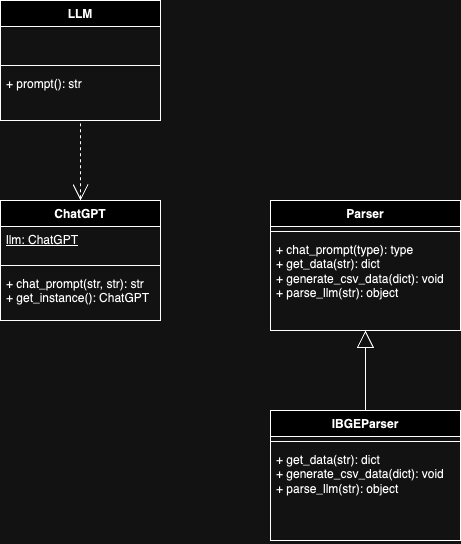

The diagram above was exported from draw.io. Its source (the exported page's mxGraphModel, read from the mxfile embedded in the PNG):
<mxGraphModel dx="612" dy="889" grid="1" gridSize="10" guides="1" tooltips="1" connect="1" arrows="1" fold="1" page="1" pageScale="1" pageWidth="850" pageHeight="1100" math="0" shadow="0">
  <root>
    <mxCell id="0" />
    <mxCell id="1" parent="0" />
    <mxCell id="ppY1uecydZRmiCO97niZ-18" value="" style="edgeStyle=orthogonalEdgeStyle;rounded=0;orthogonalLoop=1;jettySize=auto;html=1;dashed=1;startArrow=open;startFill=0;endArrow=none;endFill=0;endSize=14;startSize=14;" edge="1" parent="1" source="ppY1uecydZRmiCO97niZ-1" target="ppY1uecydZRmiCO97niZ-14">
      <mxGeometry relative="1" as="geometry" />
    </mxCell>
    <mxCell id="ppY1uecydZRmiCO97niZ-1" value="ChatGPT" style="swimlane;fontStyle=1;align=center;verticalAlign=top;childLayout=stackLayout;horizontal=1;startSize=26;horizontalStack=0;resizeParent=1;resizeParentMax=0;resizeLast=0;collapsible=1;marginBottom=0;whiteSpace=wrap;html=1;" vertex="1" parent="1">
      <mxGeometry x="110" y="380" width="160" height="120" as="geometry" />
    </mxCell>
    <mxCell id="ppY1uecydZRmiCO97niZ-2" value="&lt;div&gt;&lt;u&gt;llm: ChatGPT&lt;/u&gt;&lt;/div&gt;&lt;div&gt;&lt;br&gt;&lt;/div&gt;" style="text;strokeColor=none;fillColor=none;align=left;verticalAlign=top;spacingLeft=4;spacingRight=4;overflow=hidden;rotatable=0;points=[[0,0.5],[1,0.5]];portConstraint=eastwest;whiteSpace=wrap;html=1;" vertex="1" parent="ppY1uecydZRmiCO97niZ-1">
      <mxGeometry y="26" width="160" height="34" as="geometry" />
    </mxCell>
    <mxCell id="ppY1uecydZRmiCO97niZ-3" value="" style="line;strokeWidth=1;fillColor=none;align=left;verticalAlign=middle;spacingTop=-1;spacingLeft=3;spacingRight=3;rotatable=0;labelPosition=right;points=[];portConstraint=eastwest;strokeColor=inherit;" vertex="1" parent="ppY1uecydZRmiCO97niZ-1">
      <mxGeometry y="60" width="160" height="10" as="geometry" />
    </mxCell>
    <mxCell id="ppY1uecydZRmiCO97niZ-4" value="&lt;div&gt;&lt;span style=&quot;background-color: initial;&quot;&gt;+ chat_prompt(str, str): str&lt;/span&gt;&lt;br&gt;&lt;/div&gt;&lt;div&gt;+ get_instance(): ChatGPT&lt;/div&gt;" style="text;strokeColor=none;fillColor=none;align=left;verticalAlign=top;spacingLeft=4;spacingRight=4;overflow=hidden;rotatable=0;points=[[0,0.5],[1,0.5]];portConstraint=eastwest;whiteSpace=wrap;html=1;" vertex="1" parent="ppY1uecydZRmiCO97niZ-1">
      <mxGeometry y="70" width="160" height="50" as="geometry" />
    </mxCell>
    <mxCell id="ppY1uecydZRmiCO97niZ-12" value="" style="edgeStyle=orthogonalEdgeStyle;rounded=0;orthogonalLoop=1;jettySize=auto;html=1;endArrow=none;endFill=0;startArrow=block;startFill=0;endSize=15;startSize=15;" edge="1" parent="1" source="ppY1uecydZRmiCO97niZ-5" target="ppY1uecydZRmiCO97niZ-9">
      <mxGeometry relative="1" as="geometry" />
    </mxCell>
    <mxCell id="ppY1uecydZRmiCO97niZ-5" value="Parser" style="swimlane;fontStyle=1;align=center;verticalAlign=top;childLayout=stackLayout;horizontal=1;startSize=26;horizontalStack=0;resizeParent=1;resizeParentMax=0;resizeLast=0;collapsible=1;marginBottom=0;whiteSpace=wrap;html=1;" vertex="1" parent="1">
      <mxGeometry x="380" y="380" width="190" height="130" as="geometry" />
    </mxCell>
    <mxCell id="ppY1uecydZRmiCO97niZ-7" value="" style="line;strokeWidth=1;fillColor=none;align=left;verticalAlign=middle;spacingTop=-1;spacingLeft=3;spacingRight=3;rotatable=0;labelPosition=right;points=[];portConstraint=eastwest;strokeColor=inherit;" vertex="1" parent="ppY1uecydZRmiCO97niZ-5">
      <mxGeometry y="26" width="190" height="10" as="geometry" />
    </mxCell>
    <mxCell id="ppY1uecydZRmiCO97niZ-8" value="+ chat_prompt(type): type&lt;div&gt;+ get_data(str): dict&lt;/div&gt;&lt;div&gt;+ generate_csv_data(dict): void&lt;/div&gt;&lt;div&gt;+ parse_llm(str): object&lt;/div&gt;" style="text;strokeColor=none;fillColor=none;align=left;verticalAlign=top;spacingLeft=4;spacingRight=4;overflow=hidden;rotatable=0;points=[[0,0.5],[1,0.5]];portConstraint=eastwest;whiteSpace=wrap;html=1;" vertex="1" parent="ppY1uecydZRmiCO97niZ-5">
      <mxGeometry y="36" width="190" height="94" as="geometry" />
    </mxCell>
    <mxCell id="ppY1uecydZRmiCO97niZ-9" value="IBGEParser" style="swimlane;fontStyle=1;align=center;verticalAlign=top;childLayout=stackLayout;horizontal=1;startSize=26;horizontalStack=0;resizeParent=1;resizeParentMax=0;resizeLast=0;collapsible=1;marginBottom=0;whiteSpace=wrap;html=1;" vertex="1" parent="1">
      <mxGeometry x="380" y="590" width="190" height="130" as="geometry" />
    </mxCell>
    <mxCell id="ppY1uecydZRmiCO97niZ-10" value="" style="line;strokeWidth=1;fillColor=none;align=left;verticalAlign=middle;spacingTop=-1;spacingLeft=3;spacingRight=3;rotatable=0;labelPosition=right;points=[];portConstraint=eastwest;strokeColor=inherit;" vertex="1" parent="ppY1uecydZRmiCO97niZ-9">
      <mxGeometry y="26" width="190" height="10" as="geometry" />
    </mxCell>
    <mxCell id="ppY1uecydZRmiCO97niZ-11" value="&lt;div&gt;+ get_data(str): dict&lt;/div&gt;&lt;div&gt;+ generate_csv_data(dict): void&lt;/div&gt;&lt;div&gt;+ parse_llm(str): object&lt;/div&gt;" style="text;strokeColor=none;fillColor=none;align=left;verticalAlign=top;spacingLeft=4;spacingRight=4;overflow=hidden;rotatable=0;points=[[0,0.5],[1,0.5]];portConstraint=eastwest;whiteSpace=wrap;html=1;" vertex="1" parent="ppY1uecydZRmiCO97niZ-9">
      <mxGeometry y="36" width="190" height="94" as="geometry" />
    </mxCell>
    <mxCell id="ppY1uecydZRmiCO97niZ-14" value="LLM" style="swimlane;fontStyle=1;align=center;verticalAlign=top;childLayout=stackLayout;horizontal=1;startSize=26;horizontalStack=0;resizeParent=1;resizeParentMax=0;resizeLast=0;collapsible=1;marginBottom=0;whiteSpace=wrap;html=1;" vertex="1" parent="1">
      <mxGeometry x="110" y="180" width="160" height="120" as="geometry" />
    </mxCell>
    <mxCell id="ppY1uecydZRmiCO97niZ-15" value="&lt;div&gt;&lt;br&gt;&lt;/div&gt;" style="text;strokeColor=none;fillColor=none;align=left;verticalAlign=top;spacingLeft=4;spacingRight=4;overflow=hidden;rotatable=0;points=[[0,0.5],[1,0.5]];portConstraint=eastwest;whiteSpace=wrap;html=1;" vertex="1" parent="ppY1uecydZRmiCO97niZ-14">
      <mxGeometry y="26" width="160" height="34" as="geometry" />
    </mxCell>
    <mxCell id="ppY1uecydZRmiCO97niZ-16" value="" style="line;strokeWidth=1;fillColor=none;align=left;verticalAlign=middle;spacingTop=-1;spacingLeft=3;spacingRight=3;rotatable=0;labelPosition=right;points=[];portConstraint=eastwest;strokeColor=inherit;" vertex="1" parent="ppY1uecydZRmiCO97niZ-14">
      <mxGeometry y="60" width="160" height="10" as="geometry" />
    </mxCell>
    <mxCell id="ppY1uecydZRmiCO97niZ-17" value="&lt;div&gt;+ prompt(): str&lt;/div&gt;" style="text;strokeColor=none;fillColor=none;align=left;verticalAlign=top;spacingLeft=4;spacingRight=4;overflow=hidden;rotatable=0;points=[[0,0.5],[1,0.5]];portConstraint=eastwest;whiteSpace=wrap;html=1;" vertex="1" parent="ppY1uecydZRmiCO97niZ-14">
      <mxGeometry y="70" width="160" height="50" as="geometry" />
    </mxCell>
  </root>
</mxGraphModel>